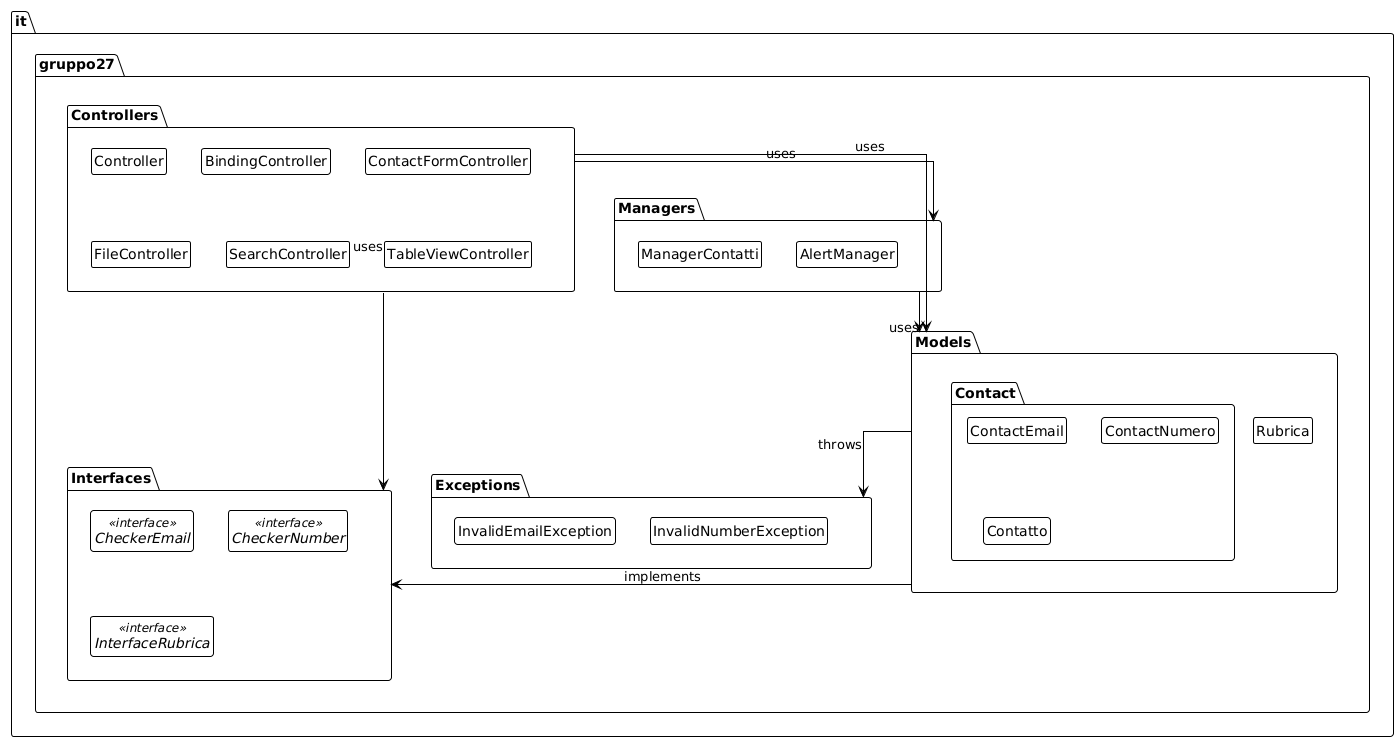

The diagram above was rendered by PlantUML. Its source (embedded in the PNG):
@startuml
!theme plain
top to bottom direction
skinparam linetype ortho

hide circle
hide members

Package it.gruppo27{
package Interfaces{
interface CheckerEmail << interface >>
interface CheckerNumber << interface >>
interface InterfaceRubrica << interface >>
}
package Exceptions{
class InvalidEmailException
class InvalidNumberException
}
package Managers{
class ManagerContatti
class AlertManager
}

package Controllers{
class Controller
class BindingController
class ContactFormController
class FileController
class SearchController
class TableViewController
}

package Models{
class Rubrica
package Contact{
class ContactEmail
class ContactNumero
class Contatto
}
}
}


it.gruppo27.Controllers --> it.gruppo27.Models : uses
it.gruppo27.Controllers --> it.gruppo27.Managers : uses
it.gruppo27.Controllers --> it.gruppo27.Interfaces : uses
it.gruppo27.Models --> it.gruppo27.Interfaces : implements
it.gruppo27.Models --> it.gruppo27.Exceptions : throws
it.gruppo27.Managers --> it.gruppo27.Models : uses
@enduml